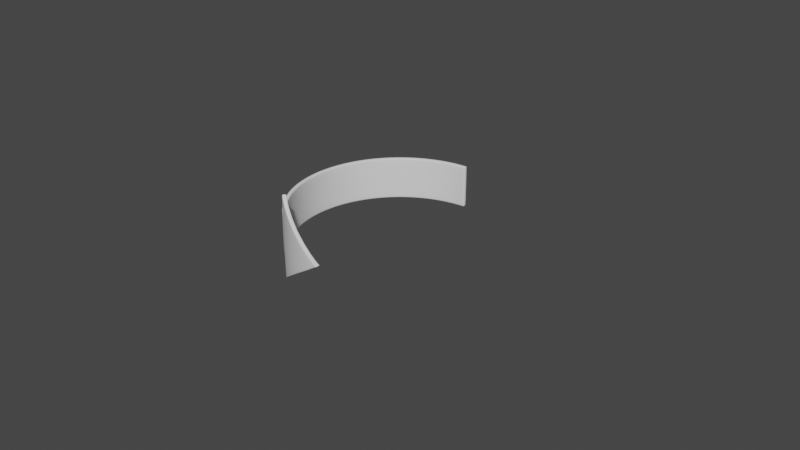 # Source: arrow.blend  (saved by Blender 3.1.7; exported with 4.5.12 LTS)
import bpy
from mathutils import Matrix  # noqa: F401  (used for matrix-valued properties, if any)

bpy.ops.wm.read_factory_settings(use_empty=True)
scene = bpy.context.scene
scene.name = 'Scene'

# ---- collections
col_collection = bpy.data.collections.new('Collection'); scene.collection.children.link(col_collection)

# ---- node groups
ng_auto_smooth = bpy.data.node_groups.new('Auto Smooth', 'GeometryNodeTree')
_s = ng_auto_smooth.interface.new_socket(name='Geometry', in_out='OUTPUT', socket_type='NodeSocketGeometry')
_s = ng_auto_smooth.interface.new_socket(name='Geometry', in_out='INPUT', socket_type='NodeSocketGeometry')
_s = ng_auto_smooth.interface.new_socket(name='Angle', in_out='INPUT', socket_type='NodeSocketFloat')
_s.subtype = 'ANGLE'
_s.min_value = 0.0
_s.max_value = 3.142
ng_auto_smooth.is_modifier = True
_N = ng_auto_smooth.nodes; _L = ng_auto_smooth.links
n0 = _N.new('NodeGroupOutput'); n0.name = 'Group Output'; n0.location = (480, -100)
n1 = _N.new('NodeGroupInput'); n1.name = 'Group Input'; n1.location = (-420, -300)
n2 = _N.new('NodeGroupInput'); n2.name = 'Group Input.001'; n2.location = (-60, -100)
n3 = _N.new('GeometryNodeSetShadeSmooth'); n3.name = 'Set Shade Smooth'; n3.location = (120, -100)
n3.domain = 'EDGE'
n4 = _N.new('GeometryNodeSetShadeSmooth'); n4.name = 'Set Shade Smooth.001'; n4.location = (300, -100)
n5 = _N.new('GeometryNodeInputMeshEdgeAngle'); n5.name = 'Edge Angle'; n5.location = (-420, -220)
n6 = _N.new('GeometryNodeInputEdgeSmooth'); n6.name = 'Is Edge Smooth'; n6.location = (-60, -160)
n7 = _N.new('GeometryNodeInputShadeSmooth'); n7.name = 'Is Face Smooth'; n7.location = (-240, -340)
n8 = _N.new('FunctionNodeBooleanMath'); n8.name = 'Boolean Math'; n8.location = (-60, -220)
n9 = _N.new('FunctionNodeCompare'); n9.name = 'Compare'; n9.location = (-240, -180)
n9.operation = 'LESS_EQUAL'
_L.new(n5.outputs[0], n9.inputs[0])
_L.new(n4.outputs[0], n0.inputs[0])
_L.new(n1.outputs[1], n9.inputs[1])
_L.new(n9.outputs[0], n8.inputs[0])
_L.new(n7.outputs[0], n8.inputs[1])
_L.new(n2.outputs[0], n3.inputs[0])
_L.new(n6.outputs[0], n3.inputs[1])
_L.new(n3.outputs[0], n4.inputs[0])
_L.new(n8.outputs[0], n3.inputs[2])
n0.is_active_output = True

# ---- world
world_world = bpy.data.worlds.new('World'); scene.world = world_world
world_world.use_nodes = True; world_world.node_tree.nodes.clear()
_N = world_world.node_tree.nodes; _L = world_world.node_tree.links
n0 = _N.new('ShaderNodeOutputWorld'); n0.name = 'World Output'; n0.location = (300, 300)
n1 = _N.new('ShaderNodeBackground'); n1.name = 'Background'; n1.location = (10, 300)
n1.inputs[0].default_value = (0.05088, 0.05088, 0.05088, 1.0)
_L.new(n1.outputs[0], n0.inputs[0])
n0.is_active_output = True
world_world.color = (0.05088, 0.05088, 0.05088)
world_world.use_sun_shadow = False
world_world.sun_shadow_jitter_overblur = 0.0

# ---- meshes
me_cube_001 = bpy.data.meshes.new('Cube.001')
me_cube_001.from_pydata([(-0.1, -1.174, -1.0), (-0.1, -1.174, 1.0), (-0.1, 10.83, -1.0), (-0.1, 10.83, 1.0), (0.1, -1.174, -1.0), (0.1, -1.174, 1.0), (0.1, 10.83, -1.0), (0.1, 10.83, 1.0), (-0.1, -1.174, -2.0), (-0.1, -1.174, 2.0), (0.1, -1.174, 2.0), (0.1, -1.174, -2.0), (-0.1, -4.174, 0.0), (-0.1, -4.174, 0.0), (0.1, -4.174, 0.0), (0.1, -4.174, 0.0), (-0.1, 10.25, -1.0), (-0.1, 9.683, -1.0), (-0.1, 9.112, -1.0), (-0.1, 8.541, -1.0), (-0.1, 7.969, -1.0), (-0.1, 7.398, -1.0), (-0.1, 6.826, -1.0), (-0.1, 6.255, -1.0), (-0.1, 5.683, -1.0), (-0.1, 5.112, -1.0), (-0.1, 4.541, -1.0), (-0.1, 3.969, -1.0), (-0.1, 3.398, -1.0), (-0.1, 2.826, -1.0), (-0.1, 2.255, -1.0), (-0.1, 1.683, -1.0), (-0.1, 1.112, -1.0), (-0.1, 0.5405, -1.0), (-0.1, -0.03091, -1.0), (-0.1, -0.6023, -1.0), (-0.1, -0.6023, 1.0), (-0.1, -0.03091, 1.0), (-0.1, 0.5405, 1.0), (-0.1, 1.112, 1.0), (-0.1, 1.683, 1.0), (-0.1, 2.255, 1.0), (-0.1, 2.826, 1.0), (-0.1, 3.398, 1.0), (-0.1, 3.969, 1.0), (-0.1, 4.541, 1.0), (-0.1, 5.112, 1.0), (-0.1, 5.683, 1.0), (-0.1, 6.255, 1.0), (-0.1, 6.826, 1.0), (-0.1, 7.398, 1.0), (-0.1, 7.969, 1.0), (-0.1, 8.541, 1.0), (-0.1, 9.112, 1.0), (-0.1, 9.683, 1.0), (-0.1, 10.25, 1.0), (0.1, -0.6023, -1.0), (0.1, -0.03091, -1.0), (0.1, 0.5405, -1.0), (0.1, 1.112, -1.0), (0.1, 1.683, -1.0), (0.1, 2.255, -1.0), (0.1, 2.826, -1.0), (0.1, 3.398, -1.0), (0.1, 3.969, -1.0), (0.1, 4.541, -1.0), (0.1, 5.112, -1.0), (0.1, 5.683, -1.0), (0.1, 6.255, -1.0), (0.1, 6.826, -1.0), (0.1, 7.398, -1.0), (0.1, 7.969, -1.0), (0.1, 8.541, -1.0), (0.1, 9.112, -1.0), (0.1, 9.683, -1.0), (0.1, 10.25, -1.0), (0.1, 10.25, 1.0), (0.1, 9.683, 1.0), (0.1, 9.112, 1.0), (0.1, 8.541, 1.0), (0.1, 7.969, 1.0), (0.1, 7.398, 1.0), (0.1, 6.826, 1.0), (0.1, 6.255, 1.0), (0.1, 5.683, 1.0), (0.1, 5.112, 1.0), (0.1, 4.541, 1.0), (0.1, 3.969, 1.0), (0.1, 3.398, 1.0), (0.1, 2.826, 1.0), (0.1, 2.255, 1.0), (0.1, 1.683, 1.0), (0.1, 1.112, 1.0), (0.1, 0.5405, 1.0), (0.1, -0.03091, 1.0), (0.1, -0.6023, 1.0)], [], [(16, 55, 3, 2), (2, 3, 7, 6), (56, 95, 5, 4), (5, 1, 9, 10), (35, 56, 4, 0), (95, 36, 1, 5), (8, 11, 15, 12), (4, 5, 10, 11), (1, 0, 8, 9), (0, 4, 11, 8), (15, 14, 13, 12), (9, 8, 12, 13), (10, 9, 13, 14), (11, 10, 14, 15), (7, 3, 55, 76), (76, 55, 54, 77), (77, 54, 53, 78), (78, 53, 52, 79), (79, 52, 51, 80), (80, 51, 50, 81), (81, 50, 49, 82), (82, 49, 48, 83), (83, 48, 47, 84), (84, 47, 46, 85), (85, 46, 45, 86), (86, 45, 44, 87), (87, 44, 43, 88), (88, 43, 42, 89), (89, 42, 41, 90), (90, 41, 40, 91), (91, 40, 39, 92), (92, 39, 38, 93), (93, 38, 37, 94), (94, 37, 36, 95), (2, 6, 75, 16), (16, 75, 74, 17), (17, 74, 73, 18), (18, 73, 72, 19), (19, 72, 71, 20), (20, 71, 70, 21), (21, 70, 69, 22), (22, 69, 68, 23), (23, 68, 67, 24), (24, 67, 66, 25), (25, 66, 65, 26), (26, 65, 64, 27), (27, 64, 63, 28), (28, 63, 62, 29), (29, 62, 61, 30), (30, 61, 60, 31), (31, 60, 59, 32), (32, 59, 58, 33), (33, 58, 57, 34), (34, 57, 56, 35), (6, 7, 76, 75), (75, 76, 77, 74), (74, 77, 78, 73), (73, 78, 79, 72), (72, 79, 80, 71), (71, 80, 81, 70), (70, 81, 82, 69), (69, 82, 83, 68), (68, 83, 84, 67), (67, 84, 85, 66), (66, 85, 86, 65), (65, 86, 87, 64), (64, 87, 88, 63), (63, 88, 89, 62), (62, 89, 90, 61), (61, 90, 91, 60), (60, 91, 92, 59), (59, 92, 93, 58), (58, 93, 94, 57), (57, 94, 95, 56), (0, 1, 36, 35), (35, 36, 37, 34), (34, 37, 38, 33), (33, 38, 39, 32), (32, 39, 40, 31), (31, 40, 41, 30), (30, 41, 42, 29), (29, 42, 43, 28), (28, 43, 44, 27), (27, 44, 45, 26), (26, 45, 46, 25), (25, 46, 47, 24), (24, 47, 48, 23), (23, 48, 49, 22), (22, 49, 50, 21), (21, 50, 51, 20), (20, 51, 52, 19), (19, 52, 53, 18), (18, 53, 54, 17), (17, 54, 55, 16)])
me_cube_001.polygons.foreach_set('use_smooth', [True] * 94)
_uv = me_cube_001.uv_layers.new(name='UVMap')
_uv.uv.foreach_set('vector', [0.375, 0.2381, 0.625, 0.2381, 0.625, 0.25, 0.375, 0.25, 0.375, 0.25, 0.625, 0.25, 0.625, 0.5, 0.375, 0.5, 0.375, 0.7381, 0.625, 0.7381, 0.625, 0.75, 0.375, 0.75, 0.625, 0.75, 0.875, 0.75, 0.875, 0.75, 0.625, 0.75, 0.125, 0.7381, 0.375, 0.7381, 0.375, 0.75, 0.125, 0.75, 0.625, 0.7381, 0.875, 0.7381, 0.875, 0.75, 0.625, 0.75, 0.125, 0.75, 0.375, 0.75, 0.375, 0.75, 0.125, 0.75, 0.375, 0.75, 0.625, 0.75, 0.625, 0.75, 0.375, 0.75, 0.625, 0.0, 0.375, 0.0, 0.375, 0.0, 0.625, 0.0, 0.125, 0.75, 0.375, 0.75, 0.375, 0.75, 0.125, 0.75, 0.375, 0.75, 0.625, 0.75, 0.625, 1.0, 0.375, 1.0, 0.625, 0.0, 0.375, 0.0, 0.375, 0.0, 0.625, 0.0, 0.625, 0.75, 0.875, 0.75, 0.875, 0.75, 0.625, 0.75, 0.375, 0.75, 0.625, 0.75, 0.625, 0.75, 0.375, 0.75, 0.625, 0.5, 0.875, 0.5, 0.875, 0.5119, 0.625, 0.5119, 0.625, 0.5119, 0.875, 0.5119, 0.875, 0.5238, 0.625, 0.5238, 0.625, 0.5238, 0.875, 0.5238, 0.875, 0.5357, 0.625, 0.5357, 0.625, 0.5357, 0.875, 0.5357, 0.875, 0.5476, 0.625, 0.5476, 0.625, 0.5476, 0.875, 0.5476, 0.875, 0.5595, 0.625, 0.5595, 0.625, 0.5595, 0.875, 0.5595, 0.875, 0.5714, 0.625, 0.5714, 0.625, 0.5714, 0.875, 0.5714, 0.875, 0.5833, 0.625, 0.5833, 0.625, 0.5833, 0.875, 0.5833, 0.875, 0.5952, 0.625, 0.5952, 0.625, 0.5952, 0.875, 0.5952, 0.875, 0.6071, 0.625, 0.6071, 0.625, 0.6071, 0.875, 0.6071, 0.875, 0.619, 0.625, 0.619, 0.625, 0.619, 0.875, 0.619, 0.875, 0.631, 0.625, 0.631, 0.625, 0.631, 0.875, 0.631, 0.875, 0.6429, 0.625, 0.6429, 0.625, 0.6429, 0.875, 0.6429, 0.875, 0.6548, 0.625, 0.6548, 0.625, 0.6548, 0.875, 0.6548, 0.875, 0.6667, 0.625, 0.6667, 0.625, 0.6667, 0.875, 0.6667, 0.875, 0.6786, 0.625, 0.6786, 0.625, 0.6786, 0.875, 0.6786, 0.875, 0.6905, 0.625, 0.6905, 0.625, 0.6905, 0.875, 0.6905, 0.875, 0.7024, 0.625, 0.7024, 0.625, 0.7024, 0.875, 0.7024, 0.875, 0.7143, 0.625, 0.7143, 0.625, 0.7143, 0.875, 0.7143, 0.875, 0.7262, 0.625, 0.7262, 0.625, 0.7262, 0.875, 0.7262, 0.875, 0.7381, 0.625, 0.7381, 0.125, 0.5, 0.375, 0.5, 0.375, 0.5119, 0.125, 0.5119, 0.125, 0.5119, 0.375, 0.5119, 0.375, 0.5238, 0.125, 0.5238, 0.125, 0.5238, 0.375, 0.5238, 0.375, 0.5357, 0.125, 0.5357, 0.125, 0.5357, 0.375, 0.5357, 0.375, 0.5476, 0.125, 0.5476, 0.125, 0.5476, 0.375, 0.5476, 0.375, 0.5595, 0.125, 0.5595, 0.125, 0.5595, 0.375, 0.5595, 0.375, 0.5714, 0.125, 0.5714, 0.125, 0.5714, 0.375, 0.5714, 0.375, 0.5833, 0.125, 0.5833, 0.125, 0.5833, 0.375, 0.5833, 0.375, 0.5952, 0.125, 0.5952, 0.125, 0.5952, 0.375, 0.5952, 0.375, 0.6071, 0.125, 0.6071, 0.125, 0.6071, 0.375, 0.6071, 0.375, 0.619, 0.125, 0.619, 0.125, 0.619, 0.375, 0.619, 0.375, 0.631, 0.125, 0.631, 0.125, 0.631, 0.375, 0.631, 0.375, 0.6429, 0.125, 0.6429, 0.125, 0.6429, 0.375, 0.6429, 0.375, 0.6548, 0.125, 0.6548, 0.125, 0.6548, 0.375, 0.6548, 0.375, 0.6667, 0.125, 0.6667, 0.125, 0.6667, 0.375, 0.6667, 0.375, 0.6786, 0.125, 0.6786, 0.125, 0.6786, 0.375, 0.6786, 0.375, 0.6905, 0.125, 0.6905, 0.125, 0.6905, 0.375, 0.6905, 0.375, 0.7024, 0.125, 0.7024, 0.125, 0.7024, 0.375, 0.7024, 0.375, 0.7143, 0.125, 0.7143, 0.125, 0.7143, 0.375, 0.7143, 0.375, 0.7262, 0.125, 0.7262, 0.125, 0.7262, 0.375, 0.7262, 0.375, 0.7381, 0.125, 0.7381, 0.375, 0.5, 0.625, 0.5, 0.625, 0.5119, 0.375, 0.5119, 0.375, 0.5119, 0.625, 0.5119, 0.625, 0.5238, 0.375, 0.5238, 0.375, 0.5238, 0.625, 0.5238, 0.625, 0.5357, 0.375, 0.5357, 0.375, 0.5357, 0.625, 0.5357, 0.625, 0.5476, 0.375, 0.5476, 0.375, 0.5476, 0.625, 0.5476, 0.625, 0.5595, 0.375, 0.5595, 0.375, 0.5595, 0.625, 0.5595, 0.625, 0.5714, 0.375, 0.5714, 0.375, 0.5714, 0.625, 0.5714, 0.625, 0.5833, 0.375, 0.5833, 0.375, 0.5833, 0.625, 0.5833, 0.625, 0.5952, 0.375, 0.5952, 0.375, 0.5952, 0.625, 0.5952, 0.625, 0.6071, 0.375, 0.6071, 0.375, 0.6071, 0.625, 0.6071, 0.625, 0.619, 0.375, 0.619, 0.375, 0.619, 0.625, 0.619, 0.625, 0.631, 0.375, 0.631, 0.375, 0.631, 0.625, 0.631, 0.625, 0.6429, 0.375, 0.6429, 0.375, 0.6429, 0.625, 0.6429, 0.625, 0.6548, 0.375, 0.6548, 0.375, 0.6548, 0.625, 0.6548, 0.625, 0.6667, 0.375, 0.6667, 0.375, 0.6667, 0.625, 0.6667, 0.625, 0.6786, 0.375, 0.6786, 0.375, 0.6786, 0.625, 0.6786, 0.625, 0.6905, 0.375, 0.6905, 0.375, 0.6905, 0.625, 0.6905, 0.625, 0.7024, 0.375, 0.7024, 0.375, 0.7024, 0.625, 0.7024, 0.625, 0.7143, 0.375, 0.7143, 0.375, 0.7143, 0.625, 0.7143, 0.625, 0.7262, 0.375, 0.7262, 0.375, 0.7262, 0.625, 0.7262, 0.625, 0.7381, 0.375, 0.7381, 0.375, 0.0, 0.625, 0.0, 0.625, 0.0119, 0.375, 0.0119, 0.375, 0.0119, 0.625, 0.0119, 0.625, 0.02381, 0.375, 0.02381, 0.375, 0.02381, 0.625, 0.02381, 0.625, 0.03571, 0.375, 0.03571, 0.375, 0.03571, 0.625, 0.03571, 0.625, 0.04762, 0.375, 0.04762, 0.375, 0.04762, 0.625, 0.04762, 0.625, 0.05952, 0.375, 0.05952, 0.375, 0.05952, 0.625, 0.05952, 0.625, 0.07143, 0.375, 0.07143, 0.375, 0.07143, 0.625, 0.07143, 0.625, 0.08333, 0.375, 0.08333, 0.375, 0.08333, 0.625, 0.08333, 0.625, 0.09524, 0.375, 0.09524, 0.375, 0.09524, 0.625, 0.09524, 0.625, 0.1071, 0.375, 0.1071, 0.375, 0.1071, 0.625, 0.1071, 0.625, 0.119, 0.375, 0.119, 0.375, 0.119, 0.625, 0.119, 0.625, 0.131, 0.375, 0.131, 0.375, 0.131, 0.625, 0.131, 0.625, 0.1429, 0.375, 0.1429, 0.375, 0.1429, 0.625, 0.1429, 0.625, 0.1548, 0.375, 0.1548, 0.375, 0.1548, 0.625, 0.1548, 0.625, 0.1667, 0.375, 0.1667, 0.375, 0.1667, 0.625, 0.1667, 0.625, 0.1786, 0.375, 0.1786, 0.375, 0.1786, 0.625, 0.1786, 0.625, 0.1905, 0.375, 0.1905, 0.375, 0.1905, 0.625, 0.1905, 0.625, 0.2024, 0.375, 0.2024, 0.375, 0.2024, 0.625, 0.2024, 0.625, 0.2143, 0.375, 0.2143, 0.375, 0.2143, 0.625, 0.2143, 0.625, 0.2262, 0.375, 0.2262, 0.375, 0.2262, 0.625, 0.2262, 0.625, 0.2381, 0.375, 0.2381])
me_cube_001.use_remesh_fix_poles = True
me_cube_001.use_remesh_preserve_attributes = False
me_cube_001.update()

# ---- curves / text
cu_arc_001 = bpy.data.curves.new('Arc.001', 'CURVE')
cu_arc_001.dimensions = '2D'
_sp = cu_arc_001.splines.new('BEZIER'); _sp.bezier_points.add(41)
_sp.bezier_points.foreach_set('co', [1.0, 0.0, 0.0, 0.9883, 0.1526, 0.0, 0.9534, 0.3017, 0.0, 0.8962, 0.4437, 0.0, 0.8179, 0.5753, 0.0, 0.7205, 0.6934, 0.0, 0.6062, 0.7953, 0.0, 0.4777, 0.8785, 0.0, 0.338, 0.9411, 0.0, 0.1904, 0.9817, 0.0, 0.0383, 0.9993, 0.0, -0.1147, 0.9934, 0.0, -0.265, 0.9643, 0.0, -0.4091, 0.9125, 0.0, -0.5436, 0.8394, 0.0, -0.6653, 0.7466, 0.0, -0.7715, 0.6362, 0.0, -0.8596, 0.511, 0.0, -0.9275, 0.3738, 0.0, -0.9737, 0.2279, 0.0, -0.9971, 0.07655, 0.0, -0.9971, -0.07655, 0.0, -0.9737, -0.2279, 0.0, -0.9275, -0.3738, 0.0, -0.8596, -0.511, 0.0, -0.7715, -0.6362, 0.0, -0.6653, -0.7466, 0.0, -0.5436, -0.8394, 0.0, -0.4091, -0.9125, 0.0, -0.265, -0.9643, 0.0, -0.1147, -0.9934, 0.0, 0.0383, -0.9993, 0.0, 0.1904, -0.9817, 0.0, 0.338, -0.9411, 0.0, 0.4777, -0.8785, 0.0, 0.6062, -0.7953, 0.0, 0.7205, -0.6934, 0.0, 0.8179, -0.5753, 0.0, 0.8962, -0.4437, 0.0, 0.9534, -0.3017, 0.0, 0.9883, -0.1526, 0.0, 1.0, -2.449e-16, 0.0])
_sp.bezier_points.foreach_set('handle_left', [1.004, -0.05088, 0.0, 0.9961, 0.1021, 0.0, 0.9688, 0.253, 0.0, 0.9188, 0.3979, 0.0, 0.8473, 0.5335, 0.0, 0.756, 0.6566, 0.0, 0.6469, 0.7643, 0.0, 0.5226, 0.8541, 0.0, 0.3861, 0.9239, 0.0, 0.2406, 0.972, 0.0, 0.08937, 0.9973, 0.0, -0.06391, 0.9993, 0.0, -0.2157, 0.9778, 0.0, -0.3624, 0.9334, 0.0, -0.5007, 0.8671, 0.0, -0.6272, 0.7806, 0.0, -0.739, 0.6757, 0.0, -0.8335, 0.5549, 0.0, -0.9084, 0.4212, 0.0, -0.9621, 0.2776, 0.0, -0.9932, 0.1275, 0.0, -1.001, -0.02559, 0.0, -0.9853, -0.1781, 0.0, -0.9466, -0.3264, 0.0, -0.8857, -0.4671, 0.0, -0.804, -0.5968, 0.0, -0.7035, -0.7125, 0.0, -0.5865, -0.8116, 0.0, -0.4557, -0.8916, 0.0, -0.3143, -0.9507, 0.0, -0.1655, -0.9875, 0.0, -0.01277, -1.001, 0.0, 0.1402, -0.9914, 0.0, 0.2899, -0.9584, 0.0, 0.4328, -0.9029, 0.0, 0.5656, -0.8263, 0.0, 0.6851, -0.7303, 0.0, 0.7885, -0.6171, 0.0, 0.8735, -0.4895, 0.0, 0.938, -0.3504, 0.0, 0.9805, -0.2032, 0.0, 1.0, -0.05111, 0.0])
_sp.bezier_points.foreach_set('handle_right', [1.0, 0.05111, 0.0, 0.9805, 0.2032, 0.0, 0.938, 0.3504, 0.0, 0.8735, 0.4895, 0.0, 0.7885, 0.6171, 0.0, 0.6851, 0.7303, 0.0, 0.5656, 0.8263, 0.0, 0.4328, 0.9029, 0.0, 0.2899, 0.9584, 0.0, 0.1402, 0.9914, 0.0, -0.01277, 1.001, 0.0, -0.1655, 0.9875, 0.0, -0.3143, 0.9507, 0.0, -0.4557, 0.8916, 0.0, -0.5865, 0.8116, 0.0, -0.7035, 0.7125, 0.0, -0.804, 0.5968, 0.0, -0.8857, 0.4671, 0.0, -0.9466, 0.3264, 0.0, -0.9853, 0.1781, 0.0, -1.001, 0.02559, 0.0, -0.9932, -0.1275, 0.0, -0.9621, -0.2776, 0.0, -0.9084, -0.4212, 0.0, -0.8335, -0.5549, 0.0, -0.739, -0.6757, 0.0, -0.6272, -0.7806, 0.0, -0.5007, -0.8671, 0.0, -0.3624, -0.9334, 0.0, -0.2157, -0.9778, 0.0, -0.06391, -0.9993, 0.0, 0.08937, -0.9973, 0.0, 0.2406, -0.972, 0.0, 0.3861, -0.9239, 0.0, 0.5226, -0.8541, 0.0, 0.6469, -0.7643, 0.0, 0.756, -0.6566, 0.0, 0.8473, -0.5335, 0.0, 0.9188, -0.3979, 0.0, 0.9688, -0.253, 0.0, 0.9961, -0.1021, 0.0, 1.004, 0.05088, 0.0])
for _p, _l, _r in zip(_sp.bezier_points, ['VECTOR', 'FREE', 'FREE', 'FREE', 'FREE', 'FREE', 'FREE', 'FREE', 'FREE', 'FREE', 'FREE', 'FREE', 'FREE', 'FREE', 'FREE', 'FREE', 'FREE', 'FREE', 'FREE', 'FREE', 'FREE', 'FREE', 'FREE', 'FREE', 'FREE', 'FREE', 'FREE', 'FREE', 'FREE', 'FREE', 'FREE', 'FREE', 'FREE', 'FREE', 'FREE', 'FREE', 'FREE', 'FREE', 'FREE', 'FREE', 'FREE', 'FREE'], ['FREE', 'FREE', 'FREE', 'FREE', 'FREE', 'FREE', 'FREE', 'FREE', 'FREE', 'FREE', 'FREE', 'FREE', 'FREE', 'FREE', 'FREE', 'FREE', 'FREE', 'FREE', 'FREE', 'FREE', 'FREE', 'FREE', 'FREE', 'FREE', 'FREE', 'FREE', 'FREE', 'FREE', 'FREE', 'FREE', 'FREE', 'FREE', 'FREE', 'FREE', 'FREE', 'FREE', 'FREE', 'FREE', 'FREE', 'FREE', 'FREE', 'VECTOR']): _p.handle_left_type = _l; _p.handle_right_type = _r
_sp.use_endpoint_u = True
cu_arc_001.use_path = True
cu_arc_001.fill_mode = 'BOTH'

# ---- objects
ob_cube = bpy.data.objects.new('Cube', me_cube_001)
ob_arc_001 = bpy.data.objects.new('Arc.001', cu_arc_001)

# ---- transforms, parenting, visibility, modifiers, constraints
ob_cube.location = (0.0, -10.71, 0.0)
ob_cube.scale = (0.5741, 0.5741, 0.5741)
_m = ob_cube.modifiers.new('Bevel', 'BEVEL')
_m.segments = 2
_m = ob_cube.modifiers.new('Subdivision', 'SUBSURF')
_m.levels = 2
_m = ob_cube.modifiers.new('Curve', 'CURVE')
_m.object = ob_arc_001
_m.deform_axis = 'NEG_Y'
_m = ob_cube.modifiers.new('Auto Smooth', 'NODES')
_m.node_group = ng_auto_smooth
_gi = [s.identifier for s in ng_auto_smooth.interface.items_tree if s.item_type == 'SOCKET' and s.in_out == 'INPUT']
_m[_gi[1]] = 0.5236  # Angle
ob_arc_001.location = (0.0, 0.0, 0.0)
ob_arc_001.scale = (2.806, 2.806, 2.806)

# ---- collection membership
col_collection.objects.link(ob_cube)
col_collection.objects.link(ob_arc_001)

# ---- scene / render settings (as saved in the file)
scene.frame_start = 1; scene.frame_end = 250; scene.frame_set(52)
scene.render.engine = 'BLENDER_EEVEE_NEXT'
scene.cycles.sampling_pattern = 'TABULATED_SOBOL'
scene.cycles.use_light_tree = False
scene.view_settings.view_transform = 'Filmic'
bpy.context.view_layer.update()

# ---- added for rendering (the .blend has no active camera and no usable light): camera, sun
cam_auto = bpy.data.cameras.new('AutoCamera')
cam_auto.lens = 50.0
cam_auto.sensor_width = 36.0
cam_auto.clip_end = 1000.0
ob_auto_camera = bpy.data.objects.new('AutoCamera', cam_auto)
scene.collection.objects.link(ob_auto_camera)
ob_auto_camera.location = (15.5763, -18.6866, 12.4577)
ob_auto_camera.rotation_euler = (1.09748, -7.21219e-08, 0.694738)
scene.camera = ob_auto_camera
light_auto_sun = bpy.data.lights.new('AutoSun', 'SUN')
light_auto_sun.energy = 3.0
light_auto_sun.angle = 0.0523599
ob_auto_sun = bpy.data.objects.new('AutoSun', light_auto_sun)
scene.collection.objects.link(ob_auto_sun)
ob_auto_sun.rotation_euler = (0.872665, 0.174533, 0.523599)
bpy.context.view_layer.update()
